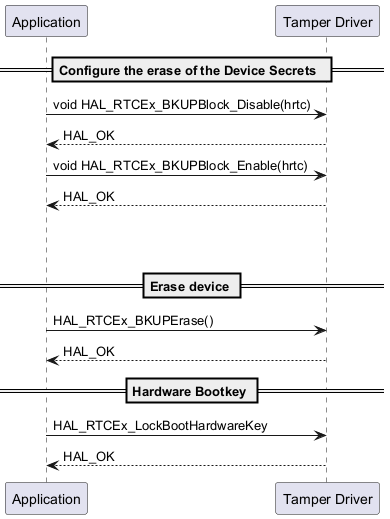

The diagram above was rendered by PlantUML. Its source (embedded in the PNG):
@startuml

participant Application as app
participant "Tamper Driver" as tamp

== Configure the erase of the Device Secrets  ==

    app -> tamp : void HAL_RTCEx_BKUPBlock_Disable(hrtc)
    tamp --> app: HAL_OK

    app -> tamp : void HAL_RTCEx_BKUPBlock_Enable(hrtc)
    tamp --> app: HAL_OK

|||
|||

== Erase device ==

    app -> tamp : HAL_RTCEx_BKUPErase()
    tamp --> app: HAL_OK

== Hardware Bootkey ==

    app -> tamp : HAL_RTCEx_LockBootHardwareKey
    tamp --> app: HAL_OK

@enduml